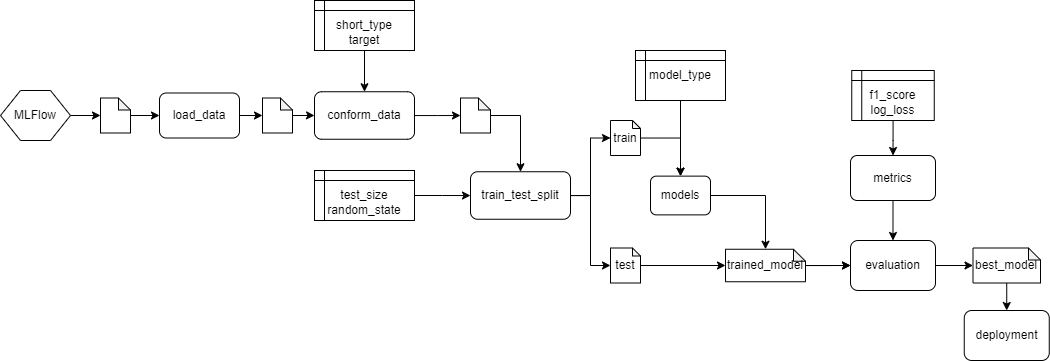

The diagram above was exported from draw.io. Its source (the exported page's mxGraphModel, read from the mxfile embedded in the PNG):
<mxGraphModel dx="987" dy="530" grid="1" gridSize="10" guides="1" tooltips="1" connect="1" arrows="1" fold="1" page="1" pageScale="1" pageWidth="827" pageHeight="1169" math="0" shadow="0">
  <root>
    <mxCell id="0" />
    <mxCell id="1" parent="0" />
    <mxCell id="RzAwQs3lJBsB51jBagu9-4" value="" style="edgeStyle=orthogonalEdgeStyle;rounded=0;orthogonalLoop=1;jettySize=auto;html=1;" edge="1" parent="1" source="RzAwQs3lJBsB51jBagu9-2" target="RzAwQs3lJBsB51jBagu9-3">
      <mxGeometry relative="1" as="geometry" />
    </mxCell>
    <mxCell id="RzAwQs3lJBsB51jBagu9-2" value="MLFlow" style="shape=hexagon;perimeter=hexagonPerimeter2;whiteSpace=wrap;html=1;fixedSize=1;" vertex="1" parent="1">
      <mxGeometry x="50" y="120" width="70" height="50" as="geometry" />
    </mxCell>
    <mxCell id="RzAwQs3lJBsB51jBagu9-7" value="" style="edgeStyle=orthogonalEdgeStyle;rounded=0;orthogonalLoop=1;jettySize=auto;html=1;" edge="1" parent="1" source="RzAwQs3lJBsB51jBagu9-3" target="RzAwQs3lJBsB51jBagu9-5">
      <mxGeometry relative="1" as="geometry" />
    </mxCell>
    <mxCell id="RzAwQs3lJBsB51jBagu9-3" value="" style="shape=note;whiteSpace=wrap;html=1;backgroundOutline=1;darkOpacity=0.05;size=12;" vertex="1" parent="1">
      <mxGeometry x="150" y="127.5" width="30" height="35" as="geometry" />
    </mxCell>
    <mxCell id="RzAwQs3lJBsB51jBagu9-17" value="" style="edgeStyle=orthogonalEdgeStyle;rounded=0;orthogonalLoop=1;jettySize=auto;html=1;" edge="1" parent="1" source="RzAwQs3lJBsB51jBagu9-5" target="RzAwQs3lJBsB51jBagu9-15">
      <mxGeometry relative="1" as="geometry" />
    </mxCell>
    <mxCell id="RzAwQs3lJBsB51jBagu9-5" value="load_data" style="rounded=1;whiteSpace=wrap;html=1;" vertex="1" parent="1">
      <mxGeometry x="209" y="122.5" width="80" height="45" as="geometry" />
    </mxCell>
    <mxCell id="RzAwQs3lJBsB51jBagu9-22" value="" style="edgeStyle=orthogonalEdgeStyle;rounded=0;orthogonalLoop=1;jettySize=auto;html=1;" edge="1" parent="1" source="RzAwQs3lJBsB51jBagu9-6" target="RzAwQs3lJBsB51jBagu9-21">
      <mxGeometry relative="1" as="geometry" />
    </mxCell>
    <mxCell id="RzAwQs3lJBsB51jBagu9-6" value="conform_data" style="rounded=1;whiteSpace=wrap;html=1;" vertex="1" parent="1">
      <mxGeometry x="364" y="121.25" width="100" height="47.5" as="geometry" />
    </mxCell>
    <mxCell id="RzAwQs3lJBsB51jBagu9-18" value="" style="edgeStyle=orthogonalEdgeStyle;rounded=0;orthogonalLoop=1;jettySize=auto;html=1;" edge="1" parent="1" source="RzAwQs3lJBsB51jBagu9-15" target="RzAwQs3lJBsB51jBagu9-6">
      <mxGeometry relative="1" as="geometry" />
    </mxCell>
    <mxCell id="RzAwQs3lJBsB51jBagu9-15" value="" style="shape=note;whiteSpace=wrap;html=1;backgroundOutline=1;darkOpacity=0.05;size=12;" vertex="1" parent="1">
      <mxGeometry x="312" y="127.5" width="30" height="35" as="geometry" />
    </mxCell>
    <mxCell id="RzAwQs3lJBsB51jBagu9-20" value="" style="edgeStyle=orthogonalEdgeStyle;rounded=0;orthogonalLoop=1;jettySize=auto;html=1;" edge="1" parent="1" source="RzAwQs3lJBsB51jBagu9-19" target="RzAwQs3lJBsB51jBagu9-6">
      <mxGeometry relative="1" as="geometry" />
    </mxCell>
    <mxCell id="RzAwQs3lJBsB51jBagu9-19" value="&lt;br&gt;short_type&lt;br&gt;target" style="shape=internalStorage;whiteSpace=wrap;html=1;backgroundOutline=1;dx=10;dy=10;" vertex="1" parent="1">
      <mxGeometry x="364" y="30" width="100" height="50" as="geometry" />
    </mxCell>
    <mxCell id="RzAwQs3lJBsB51jBagu9-24" value="" style="edgeStyle=orthogonalEdgeStyle;rounded=0;orthogonalLoop=1;jettySize=auto;html=1;entryX=0.5;entryY=0;entryDx=0;entryDy=0;exitX=0.989;exitY=0.5;exitDx=0;exitDy=0;exitPerimeter=0;" edge="1" parent="1" source="RzAwQs3lJBsB51jBagu9-21" target="RzAwQs3lJBsB51jBagu9-25">
      <mxGeometry relative="1" as="geometry" />
    </mxCell>
    <mxCell id="RzAwQs3lJBsB51jBagu9-21" value="" style="shape=note;whiteSpace=wrap;html=1;backgroundOutline=1;darkOpacity=0.05;size=12;" vertex="1" parent="1">
      <mxGeometry x="510" y="127.5" width="30" height="35" as="geometry" />
    </mxCell>
    <mxCell id="RzAwQs3lJBsB51jBagu9-32" value="" style="edgeStyle=orthogonalEdgeStyle;rounded=0;orthogonalLoop=1;jettySize=auto;html=1;entryX=0;entryY=0.5;entryDx=0;entryDy=0;entryPerimeter=0;" edge="1" parent="1" source="RzAwQs3lJBsB51jBagu9-25" target="RzAwQs3lJBsB51jBagu9-31">
      <mxGeometry relative="1" as="geometry" />
    </mxCell>
    <mxCell id="RzAwQs3lJBsB51jBagu9-34" style="edgeStyle=orthogonalEdgeStyle;rounded=0;orthogonalLoop=1;jettySize=auto;html=1;entryX=0;entryY=0.5;entryDx=0;entryDy=0;entryPerimeter=0;" edge="1" parent="1" source="RzAwQs3lJBsB51jBagu9-25" target="RzAwQs3lJBsB51jBagu9-30">
      <mxGeometry relative="1" as="geometry" />
    </mxCell>
    <mxCell id="RzAwQs3lJBsB51jBagu9-25" value="train_test_split" style="rounded=1;whiteSpace=wrap;html=1;" vertex="1" parent="1">
      <mxGeometry x="520" y="201.25" width="100" height="47.5" as="geometry" />
    </mxCell>
    <mxCell id="RzAwQs3lJBsB51jBagu9-28" value="" style="edgeStyle=orthogonalEdgeStyle;rounded=0;orthogonalLoop=1;jettySize=auto;html=1;" edge="1" parent="1" source="RzAwQs3lJBsB51jBagu9-27" target="RzAwQs3lJBsB51jBagu9-25">
      <mxGeometry relative="1" as="geometry" />
    </mxCell>
    <mxCell id="RzAwQs3lJBsB51jBagu9-27" value="&lt;br&gt;test_size&lt;br&gt;random_state" style="shape=internalStorage;whiteSpace=wrap;html=1;backgroundOutline=1;dx=10;dy=10;" vertex="1" parent="1">
      <mxGeometry x="364" y="200" width="100" height="50" as="geometry" />
    </mxCell>
    <mxCell id="RzAwQs3lJBsB51jBagu9-36" value="" style="edgeStyle=orthogonalEdgeStyle;rounded=0;orthogonalLoop=1;jettySize=auto;html=1;" edge="1" parent="1" source="RzAwQs3lJBsB51jBagu9-30" target="RzAwQs3lJBsB51jBagu9-35">
      <mxGeometry relative="1" as="geometry" />
    </mxCell>
    <mxCell id="RzAwQs3lJBsB51jBagu9-30" value="train" style="shape=note;whiteSpace=wrap;html=1;backgroundOutline=1;darkOpacity=0.05;size=8;" vertex="1" parent="1">
      <mxGeometry x="660" y="150" width="30" height="35" as="geometry" />
    </mxCell>
    <mxCell id="RzAwQs3lJBsB51jBagu9-44" value="" style="edgeStyle=orthogonalEdgeStyle;rounded=0;orthogonalLoop=1;jettySize=auto;html=1;entryX=0;entryY=0.5;entryDx=0;entryDy=0;entryPerimeter=0;" edge="1" parent="1" source="RzAwQs3lJBsB51jBagu9-31" target="RzAwQs3lJBsB51jBagu9-38">
      <mxGeometry relative="1" as="geometry">
        <mxPoint x="765" y="295" as="targetPoint" />
      </mxGeometry>
    </mxCell>
    <mxCell id="RzAwQs3lJBsB51jBagu9-31" value="test" style="shape=note;whiteSpace=wrap;html=1;backgroundOutline=1;darkOpacity=0.05;size=8;" vertex="1" parent="1">
      <mxGeometry x="660" y="277.5" width="30" height="35" as="geometry" />
    </mxCell>
    <mxCell id="RzAwQs3lJBsB51jBagu9-39" value="" style="edgeStyle=orthogonalEdgeStyle;rounded=0;orthogonalLoop=1;jettySize=auto;html=1;" edge="1" parent="1" source="RzAwQs3lJBsB51jBagu9-35" target="RzAwQs3lJBsB51jBagu9-38">
      <mxGeometry relative="1" as="geometry" />
    </mxCell>
    <mxCell id="RzAwQs3lJBsB51jBagu9-35" value="models" style="rounded=1;whiteSpace=wrap;html=1;" vertex="1" parent="1">
      <mxGeometry x="700" y="205.63" width="60" height="38.75" as="geometry" />
    </mxCell>
    <mxCell id="RzAwQs3lJBsB51jBagu9-49" value="" style="edgeStyle=orthogonalEdgeStyle;rounded=0;orthogonalLoop=1;jettySize=auto;html=1;" edge="1" parent="1" source="RzAwQs3lJBsB51jBagu9-38" target="RzAwQs3lJBsB51jBagu9-45">
      <mxGeometry relative="1" as="geometry" />
    </mxCell>
    <mxCell id="RzAwQs3lJBsB51jBagu9-38" value="trained_model" style="shape=note;whiteSpace=wrap;html=1;backgroundOutline=1;darkOpacity=0.05;size=12;" vertex="1" parent="1">
      <mxGeometry x="775" y="278.75" width="80" height="32.5" as="geometry" />
    </mxCell>
    <mxCell id="RzAwQs3lJBsB51jBagu9-41" value="" style="edgeStyle=orthogonalEdgeStyle;rounded=0;orthogonalLoop=1;jettySize=auto;html=1;entryX=0.5;entryY=0;entryDx=0;entryDy=0;" edge="1" parent="1" source="RzAwQs3lJBsB51jBagu9-40" target="RzAwQs3lJBsB51jBagu9-35">
      <mxGeometry relative="1" as="geometry" />
    </mxCell>
    <mxCell id="RzAwQs3lJBsB51jBagu9-40" value="model_type" style="shape=internalStorage;whiteSpace=wrap;html=1;backgroundOutline=1;dx=10;dy=10;" vertex="1" parent="1">
      <mxGeometry x="685" y="80" width="90" height="50" as="geometry" />
    </mxCell>
    <mxCell id="RzAwQs3lJBsB51jBagu9-46" value="" style="edgeStyle=orthogonalEdgeStyle;rounded=0;orthogonalLoop=1;jettySize=auto;html=1;exitX=1.008;exitY=0.5;exitDx=0;exitDy=0;exitPerimeter=0;" edge="1" parent="1" source="RzAwQs3lJBsB51jBagu9-38" target="RzAwQs3lJBsB51jBagu9-45">
      <mxGeometry relative="1" as="geometry">
        <mxPoint x="820" y="295" as="sourcePoint" />
      </mxGeometry>
    </mxCell>
    <mxCell id="RzAwQs3lJBsB51jBagu9-58" value="" style="edgeStyle=orthogonalEdgeStyle;rounded=0;orthogonalLoop=1;jettySize=auto;html=1;" edge="1" parent="1" source="RzAwQs3lJBsB51jBagu9-45" target="RzAwQs3lJBsB51jBagu9-57">
      <mxGeometry relative="1" as="geometry" />
    </mxCell>
    <mxCell id="RzAwQs3lJBsB51jBagu9-45" value="evaluation" style="rounded=1;whiteSpace=wrap;html=1;" vertex="1" parent="1">
      <mxGeometry x="900" y="270" width="85" height="50" as="geometry" />
    </mxCell>
    <mxCell id="RzAwQs3lJBsB51jBagu9-54" value="" style="edgeStyle=orthogonalEdgeStyle;rounded=0;orthogonalLoop=1;jettySize=auto;html=1;" edge="1" parent="1" source="RzAwQs3lJBsB51jBagu9-50" target="RzAwQs3lJBsB51jBagu9-45">
      <mxGeometry relative="1" as="geometry" />
    </mxCell>
    <mxCell id="RzAwQs3lJBsB51jBagu9-50" value="metrics" style="rounded=1;whiteSpace=wrap;html=1;" vertex="1" parent="1">
      <mxGeometry x="900" y="185" width="85" height="45" as="geometry" />
    </mxCell>
    <mxCell id="RzAwQs3lJBsB51jBagu9-53" value="" style="edgeStyle=orthogonalEdgeStyle;rounded=0;orthogonalLoop=1;jettySize=auto;html=1;" edge="1" parent="1" source="RzAwQs3lJBsB51jBagu9-51" target="RzAwQs3lJBsB51jBagu9-50">
      <mxGeometry relative="1" as="geometry" />
    </mxCell>
    <mxCell id="RzAwQs3lJBsB51jBagu9-51" value="&lt;br&gt;f1_score&lt;br&gt;log_loss" style="shape=internalStorage;whiteSpace=wrap;html=1;backgroundOutline=1;dx=10;dy=10;" vertex="1" parent="1">
      <mxGeometry x="901.25" y="100" width="82.5" height="50" as="geometry" />
    </mxCell>
    <mxCell id="RzAwQs3lJBsB51jBagu9-55" value="deployment" style="rounded=1;whiteSpace=wrap;html=1;" vertex="1" parent="1">
      <mxGeometry x="1013.75" y="340" width="85" height="50" as="geometry" />
    </mxCell>
    <mxCell id="RzAwQs3lJBsB51jBagu9-59" value="" style="edgeStyle=orthogonalEdgeStyle;rounded=0;orthogonalLoop=1;jettySize=auto;html=1;" edge="1" parent="1" source="RzAwQs3lJBsB51jBagu9-57" target="RzAwQs3lJBsB51jBagu9-55">
      <mxGeometry relative="1" as="geometry" />
    </mxCell>
    <mxCell id="RzAwQs3lJBsB51jBagu9-57" value="best_model" style="shape=note;whiteSpace=wrap;html=1;backgroundOutline=1;darkOpacity=0.05;size=12;" vertex="1" parent="1">
      <mxGeometry x="1022.5" y="277.5" width="67.5" height="35" as="geometry" />
    </mxCell>
  </root>
</mxGraphModel>